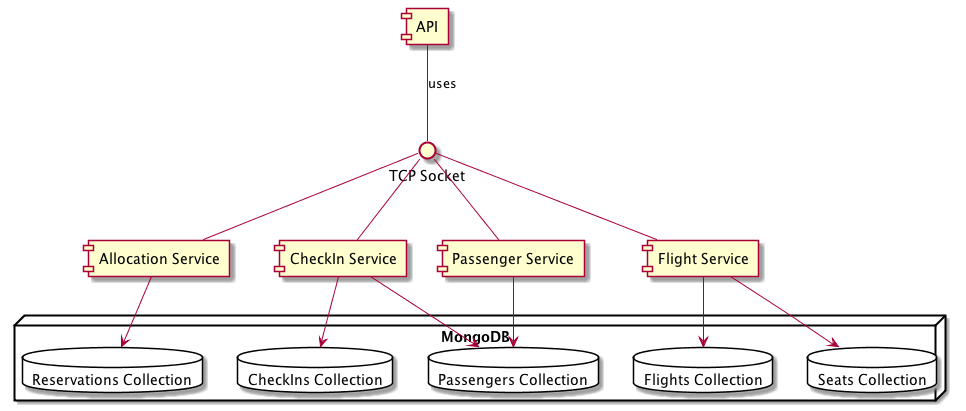

The diagram above was rendered by PlantUML. Its source (embedded in the PNG):
@startuml

() "TCP Socket" as Socket

[API] -- Socket : uses
Socket -- [Allocation Service]
Socket -- [CheckIn Service]
Socket -- [Passenger Service]
Socket -- [Flight Service]
[CheckIn Service] --> PassengerCol
[CheckIn Service] --> CheckinCol
[Passenger Service] --> PassengerCol
[Allocation Service] --> ReservationCol
[Flight Service] --> SeatCol
[Flight Service] --> FlightCol

node "MongoDB" {
  database "Flights Collection" as FlightCol {
  }
  database "CheckIns Collection" as CheckinCol {
  }
  database "Passengers Collection" as PassengerCol {
  }
  database "Reservations Collection" as ReservationCol {
  }
  database "Seats Collection" as SeatCol {
  }
}

@enduml